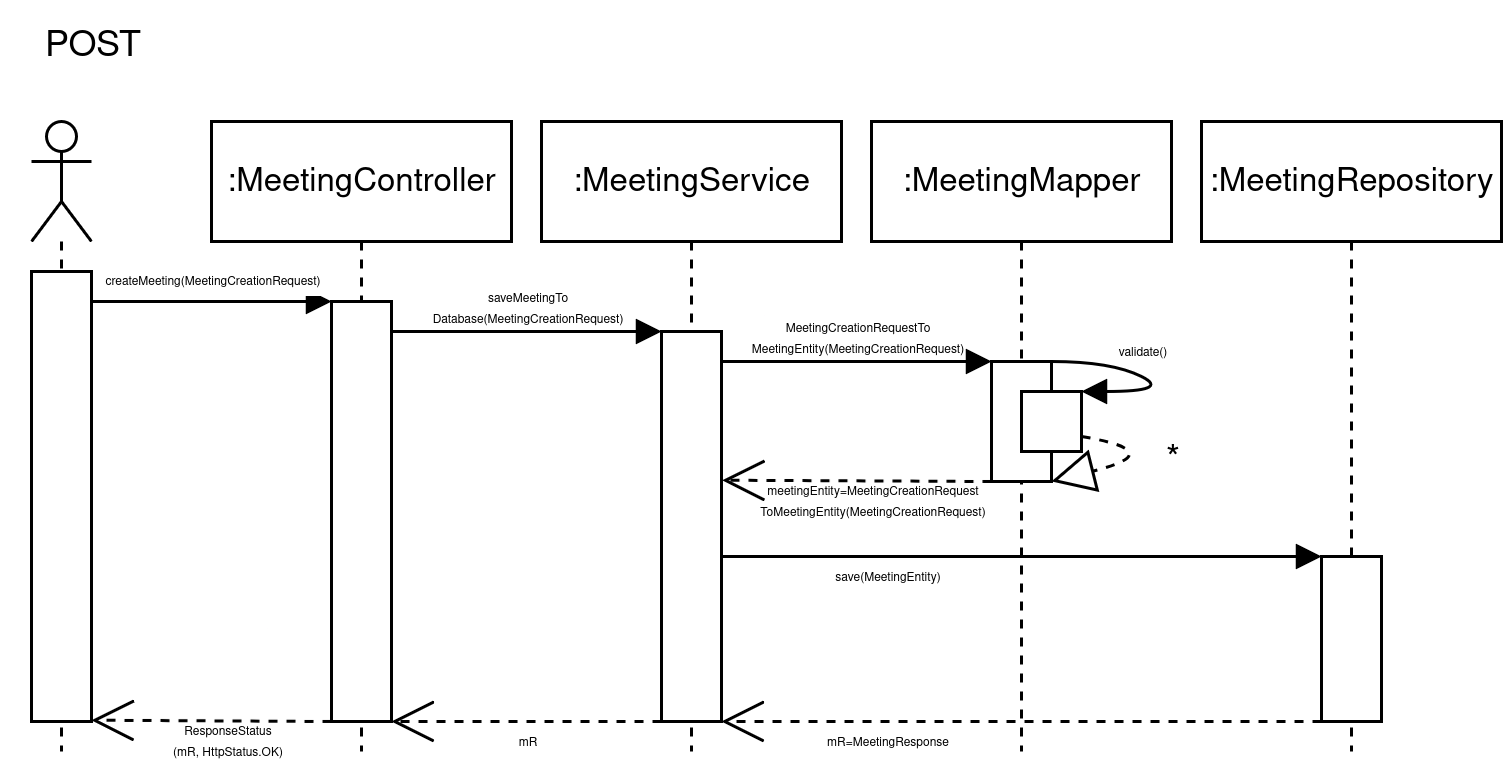

The diagram above was exported from draw.io. Its source (the exported page's mxGraphModel, read from the mxfile embedded in the PNG):
<mxGraphModel dx="1456" dy="675" grid="1" gridSize="10" guides="1" tooltips="1" connect="1" arrows="1" fold="1" page="1" pageScale="1" pageWidth="850" pageHeight="1100" math="0" shadow="0">
  <root>
    <mxCell id="0" />
    <mxCell id="1" parent="0" />
    <mxCell id="2" value="" style="shape=umlLifeline;perimeter=lifelinePerimeter;whiteSpace=wrap;html=1;container=1;dropTarget=0;collapsible=0;recursiveResize=0;outlineConnect=0;portConstraint=eastwest;newEdgeStyle={&quot;curved&quot;:0,&quot;rounded&quot;:0};participant=umlActor;" vertex="1" parent="1">
      <mxGeometry x="10" y="50" width="20" height="210" as="geometry" />
    </mxCell>
    <mxCell id="3" value="" style="html=1;whiteSpace=wrap;" vertex="1" parent="1">
      <mxGeometry x="10" y="100" width="20" height="150" as="geometry" />
    </mxCell>
    <mxCell id="4" value="&lt;font style=&quot;font-size: 4px;&quot;&gt;createMeeting(MeetingCreationRequest)&lt;/font&gt;" style="html=1;verticalAlign=bottom;endArrow=block;curved=0;rounded=0;" edge="1" parent="1">
      <mxGeometry width="80" relative="1" as="geometry">
        <mxPoint x="30" y="110" as="sourcePoint" />
        <mxPoint x="110" y="110" as="targetPoint" />
      </mxGeometry>
    </mxCell>
    <mxCell id="5" value="&lt;font style=&quot;font-size: 11px;&quot;&gt;:MeetingController&lt;/font&gt;" style="shape=umlLifeline;perimeter=lifelinePerimeter;whiteSpace=wrap;html=1;container=1;dropTarget=0;collapsible=0;recursiveResize=0;outlineConnect=0;portConstraint=eastwest;newEdgeStyle={&quot;curved&quot;:0,&quot;rounded&quot;:0};" vertex="1" parent="1">
      <mxGeometry x="70" y="50" width="100" height="210" as="geometry" />
    </mxCell>
    <mxCell id="6" value="" style="html=1;whiteSpace=wrap;" vertex="1" parent="1">
      <mxGeometry x="110" y="110" width="20" height="140" as="geometry" />
    </mxCell>
    <mxCell id="7" value="&lt;font style=&quot;font-size: 11px;&quot;&gt;:MeetingService&lt;/font&gt;" style="shape=umlLifeline;perimeter=lifelinePerimeter;whiteSpace=wrap;html=1;container=1;dropTarget=0;collapsible=0;recursiveResize=0;outlineConnect=0;portConstraint=eastwest;newEdgeStyle={&quot;curved&quot;:0,&quot;rounded&quot;:0};" vertex="1" parent="1">
      <mxGeometry x="180" y="50" width="100" height="210" as="geometry" />
    </mxCell>
    <mxCell id="8" value="&lt;font style=&quot;font-size: 11px;&quot;&gt;:MeetingRepository&lt;/font&gt;" style="shape=umlLifeline;perimeter=lifelinePerimeter;whiteSpace=wrap;html=1;container=1;dropTarget=0;collapsible=0;recursiveResize=0;outlineConnect=0;portConstraint=eastwest;newEdgeStyle={&quot;curved&quot;:0,&quot;rounded&quot;:0};" vertex="1" parent="1">
      <mxGeometry x="400" y="50" width="100" height="210" as="geometry" />
    </mxCell>
    <mxCell id="9" value="&lt;font style=&quot;font-size: 11px;&quot;&gt;:MeetingMapper&lt;/font&gt;" style="shape=umlLifeline;perimeter=lifelinePerimeter;whiteSpace=wrap;html=1;container=1;dropTarget=0;collapsible=0;recursiveResize=0;outlineConnect=0;portConstraint=eastwest;newEdgeStyle={&quot;curved&quot;:0,&quot;rounded&quot;:0};" vertex="1" parent="1">
      <mxGeometry x="290" y="50" width="100" height="210" as="geometry" />
    </mxCell>
    <mxCell id="10" value="" style="html=1;whiteSpace=wrap;" vertex="1" parent="1">
      <mxGeometry x="220" y="120" width="20" height="130" as="geometry" />
    </mxCell>
    <mxCell id="11" value="&lt;div style=&quot;line-height: 60%;&quot;&gt;&lt;span style=&quot;font-size: 4px; line-height: 60%;&quot;&gt;saveMeetingTo&lt;/span&gt;&lt;div&gt;&lt;span style=&quot;font-size: 4px; line-height: 60%;&quot;&gt;Database(MeetingCreationRequest)&lt;/span&gt;&lt;/div&gt;&lt;/div&gt;" style="html=1;verticalAlign=bottom;endArrow=block;curved=0;rounded=0;entryX=0;entryY=0;entryDx=0;entryDy=0;" edge="1" target="10" parent="1">
      <mxGeometry width="80" relative="1" as="geometry">
        <mxPoint x="130" y="120" as="sourcePoint" />
        <mxPoint x="210" y="120" as="targetPoint" />
      </mxGeometry>
    </mxCell>
    <mxCell id="12" value="" style="html=1;whiteSpace=wrap;" vertex="1" parent="1">
      <mxGeometry x="330" y="130" width="20" height="40" as="geometry" />
    </mxCell>
    <mxCell id="13" value="&lt;div style=&quot;line-height: 60%;&quot;&gt;&lt;font style=&quot;font-size: 4px; line-height: 60%;&quot;&gt;MeetingCreationRequest&lt;span style=&quot;color: light-dark(rgb(0, 0, 0), rgb(255, 255, 255));&quot;&gt;To&lt;/span&gt;&lt;/font&gt;&lt;div&gt;&lt;span style=&quot;color: light-dark(rgb(0, 0, 0), rgb(255, 255, 255));&quot;&gt;&lt;font style=&quot;font-size: 4px; line-height: 60%;&quot;&gt;MeetingEntity(MeetingCreationRequest)&lt;/font&gt;&lt;/span&gt;&lt;/div&gt;&lt;/div&gt;" style="html=1;verticalAlign=bottom;endArrow=block;curved=0;rounded=0;entryX=0;entryY=0;entryDx=0;entryDy=0;" edge="1" parent="1">
      <mxGeometry width="80" relative="1" as="geometry">
        <mxPoint x="240" y="130" as="sourcePoint" />
        <mxPoint x="330" y="130" as="targetPoint" />
      </mxGeometry>
    </mxCell>
    <mxCell id="14" value="" style="html=1;verticalAlign=bottom;endArrow=block;curved=1;rounded=0;entryX=1;entryY=0;entryDx=0;entryDy=0;" edge="1" target="16" parent="1">
      <mxGeometry width="80" relative="1" as="geometry">
        <mxPoint x="350" y="130" as="sourcePoint" />
        <mxPoint x="430" y="130" as="targetPoint" />
        <Array as="points">
          <mxPoint x="370" y="130" />
          <mxPoint x="390" y="140" />
        </Array>
      </mxGeometry>
    </mxCell>
    <mxCell id="15" value="&lt;font style=&quot;font-size: 4px;&quot;&gt;validate()&lt;/font&gt;" style="text;html=1;align=center;verticalAlign=middle;resizable=0;points=[];autosize=1;strokeColor=none;fillColor=none;" vertex="1" parent="1">
      <mxGeometry x="360" y="110" width="40" height="30" as="geometry" />
    </mxCell>
    <mxCell id="16" value="" style="html=1;whiteSpace=wrap;" vertex="1" parent="1">
      <mxGeometry x="340" y="140" width="20" height="20" as="geometry" />
    </mxCell>
    <mxCell id="17" value="" style="endArrow=block;dashed=1;endFill=0;endSize=12;html=1;rounded=0;exitX=1;exitY=0.75;exitDx=0;exitDy=0;entryX=1;entryY=1;entryDx=0;entryDy=0;curved=1;" edge="1" source="16" target="12" parent="1">
      <mxGeometry width="160" relative="1" as="geometry">
        <mxPoint x="220" y="210" as="sourcePoint" />
        <mxPoint x="380" y="210" as="targetPoint" />
        <Array as="points">
          <mxPoint x="390" y="160" />
        </Array>
      </mxGeometry>
    </mxCell>
    <mxCell id="18" value="" style="endArrow=open;dashed=1;endFill=0;endSize=12;html=1;rounded=0;exitX=0;exitY=1;exitDx=0;exitDy=0;entryX=0.002;entryY=0.319;entryDx=0;entryDy=0;entryPerimeter=0;" edge="1" source="12" target="19" parent="1">
      <mxGeometry width="160" relative="1" as="geometry">
        <mxPoint x="330" y="170" as="sourcePoint" />
        <mxPoint x="240" y="170" as="targetPoint" />
      </mxGeometry>
    </mxCell>
    <mxCell id="19" value="&lt;div style=&quot;line-height: 60%;&quot;&gt;&lt;font style=&quot;font-size: 4px; line-height: 60%;&quot;&gt;meetingEntity=MeetingCreationRequest&lt;/font&gt;&lt;div&gt;&lt;font style=&quot;font-size: 4px; line-height: 60%;&quot;&gt;ToMeetingEntity(MeetingCreationRequest)&lt;/font&gt;&lt;/div&gt;&lt;/div&gt;" style="text;html=1;align=center;verticalAlign=middle;resizable=0;points=[];autosize=1;strokeColor=none;fillColor=none;" vertex="1" parent="1">
      <mxGeometry x="240" y="160" width="100" height="30" as="geometry" />
    </mxCell>
    <mxCell id="20" value="" style="html=1;whiteSpace=wrap;" vertex="1" parent="1">
      <mxGeometry x="440" y="195" width="20" height="55" as="geometry" />
    </mxCell>
    <mxCell id="21" value="" style="endArrow=open;dashed=1;endFill=0;endSize=12;html=1;rounded=0;exitX=0;exitY=1;exitDx=0;exitDy=0;entryX=1;entryY=1;entryDx=0;entryDy=0;" edge="1" source="20" target="10" parent="1">
      <mxGeometry width="160" relative="1" as="geometry">
        <mxPoint x="220" y="210" as="sourcePoint" />
        <mxPoint x="380" y="210" as="targetPoint" />
      </mxGeometry>
    </mxCell>
    <mxCell id="22" value="" style="html=1;verticalAlign=bottom;endArrow=block;curved=0;rounded=0;entryX=0;entryY=0;entryDx=0;entryDy=0;" edge="1" target="20" parent="1">
      <mxGeometry width="80" relative="1" as="geometry">
        <mxPoint x="240" y="195" as="sourcePoint" />
        <mxPoint x="320" y="195" as="targetPoint" />
      </mxGeometry>
    </mxCell>
    <mxCell id="23" value="&lt;font style=&quot;font-size: 4px;&quot;&gt;save(MeetingEntity)&lt;/font&gt;" style="text;html=1;align=center;verticalAlign=middle;resizable=0;points=[];autosize=1;strokeColor=none;fillColor=none;" vertex="1" parent="1">
      <mxGeometry x="265" y="185" width="60" height="30" as="geometry" />
    </mxCell>
    <mxCell id="24" value="" style="endArrow=open;dashed=1;endFill=0;endSize=12;html=1;rounded=0;entryX=1;entryY=1;entryDx=0;entryDy=0;" edge="1" parent="1">
      <mxGeometry width="160" relative="1" as="geometry">
        <mxPoint x="220" y="250" as="sourcePoint" />
        <mxPoint x="130" y="250" as="targetPoint" />
      </mxGeometry>
    </mxCell>
    <mxCell id="25" value="" style="endArrow=open;dashed=1;endFill=0;endSize=12;html=1;rounded=0;entryX=1;entryY=1;entryDx=0;entryDy=0;" edge="1" parent="1">
      <mxGeometry width="160" relative="1" as="geometry">
        <mxPoint x="110" y="250" as="sourcePoint" />
        <mxPoint x="30" y="249.56" as="targetPoint" />
      </mxGeometry>
    </mxCell>
    <mxCell id="26" value="*" style="text;html=1;align=center;verticalAlign=middle;resizable=0;points=[];autosize=1;strokeColor=none;fillColor=none;" vertex="1" parent="1">
      <mxGeometry x="375" y="148" width="30" height="30" as="geometry" />
    </mxCell>
    <mxCell id="27" value="&lt;font style=&quot;font-size: 4px;&quot;&gt;mR&lt;/font&gt;" style="text;html=1;align=center;verticalAlign=middle;resizable=0;points=[];autosize=1;strokeColor=none;fillColor=none;" vertex="1" parent="1">
      <mxGeometry x="160" y="240" width="30" height="30" as="geometry" />
    </mxCell>
    <mxCell id="28" value="&lt;div style=&quot;line-height: 60%;&quot;&gt;&lt;font style=&quot;font-size: 4px; line-height: 60%;&quot;&gt;ResponseStatus&lt;/font&gt;&lt;div&gt;&lt;font style=&quot;font-size: 4px; line-height: 60%;&quot;&gt;(mR, HttpStatus.OK)&lt;/font&gt;&lt;/div&gt;&lt;/div&gt;" style="text;html=1;align=center;verticalAlign=middle;resizable=0;points=[];autosize=1;strokeColor=none;fillColor=none;" vertex="1" parent="1">
      <mxGeometry x="45" y="240" width="60" height="30" as="geometry" />
    </mxCell>
    <mxCell id="29" value="&lt;font style=&quot;font-size: 4px;&quot;&gt;mR=MeetingResponse&lt;/font&gt;" style="text;html=1;align=center;verticalAlign=middle;resizable=0;points=[];autosize=1;strokeColor=none;fillColor=none;" vertex="1" parent="1">
      <mxGeometry x="265" y="240" width="60" height="30" as="geometry" />
    </mxCell>
    <mxCell id="30" value="POST" style="text;html=1;align=center;verticalAlign=middle;resizable=0;points=[];autosize=1;strokeColor=none;fillColor=none;" vertex="1" parent="1">
      <mxGeometry y="10" width="60" height="30" as="geometry" />
    </mxCell>
  </root>
</mxGraphModel>